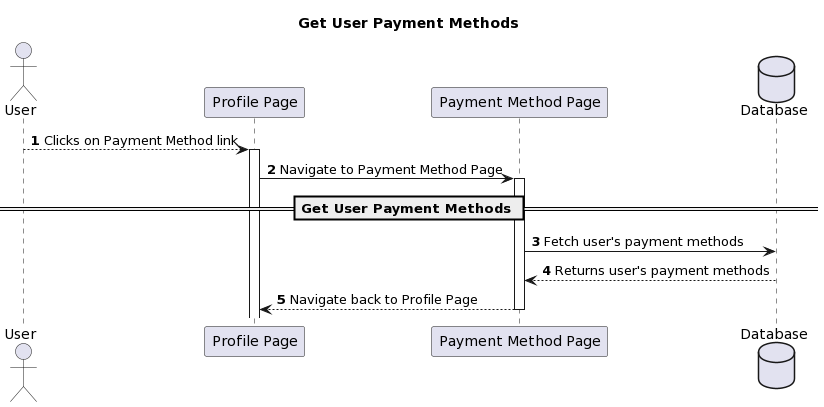

The diagram above was rendered by PlantUML. Its source (embedded in the PNG):
@startuml
title Get User Payment Methods

actor User as user
participant "Profile Page" as profile
participant "Payment Method Page" as paymentMethodPage
database "Database" as database

autonumber

user --> profile : Clicks on Payment Method link
activate profile

profile -> paymentMethodPage : Navigate to Payment Method Page
activate paymentMethodPage

== Get User Payment Methods ==

paymentMethodPage -> database : Fetch user's payment methods
database --> paymentMethodPage : Returns user's payment methods

paymentMethodPage --> profile : Navigate back to Profile Page
deactivate paymentMethodPage
@enduml